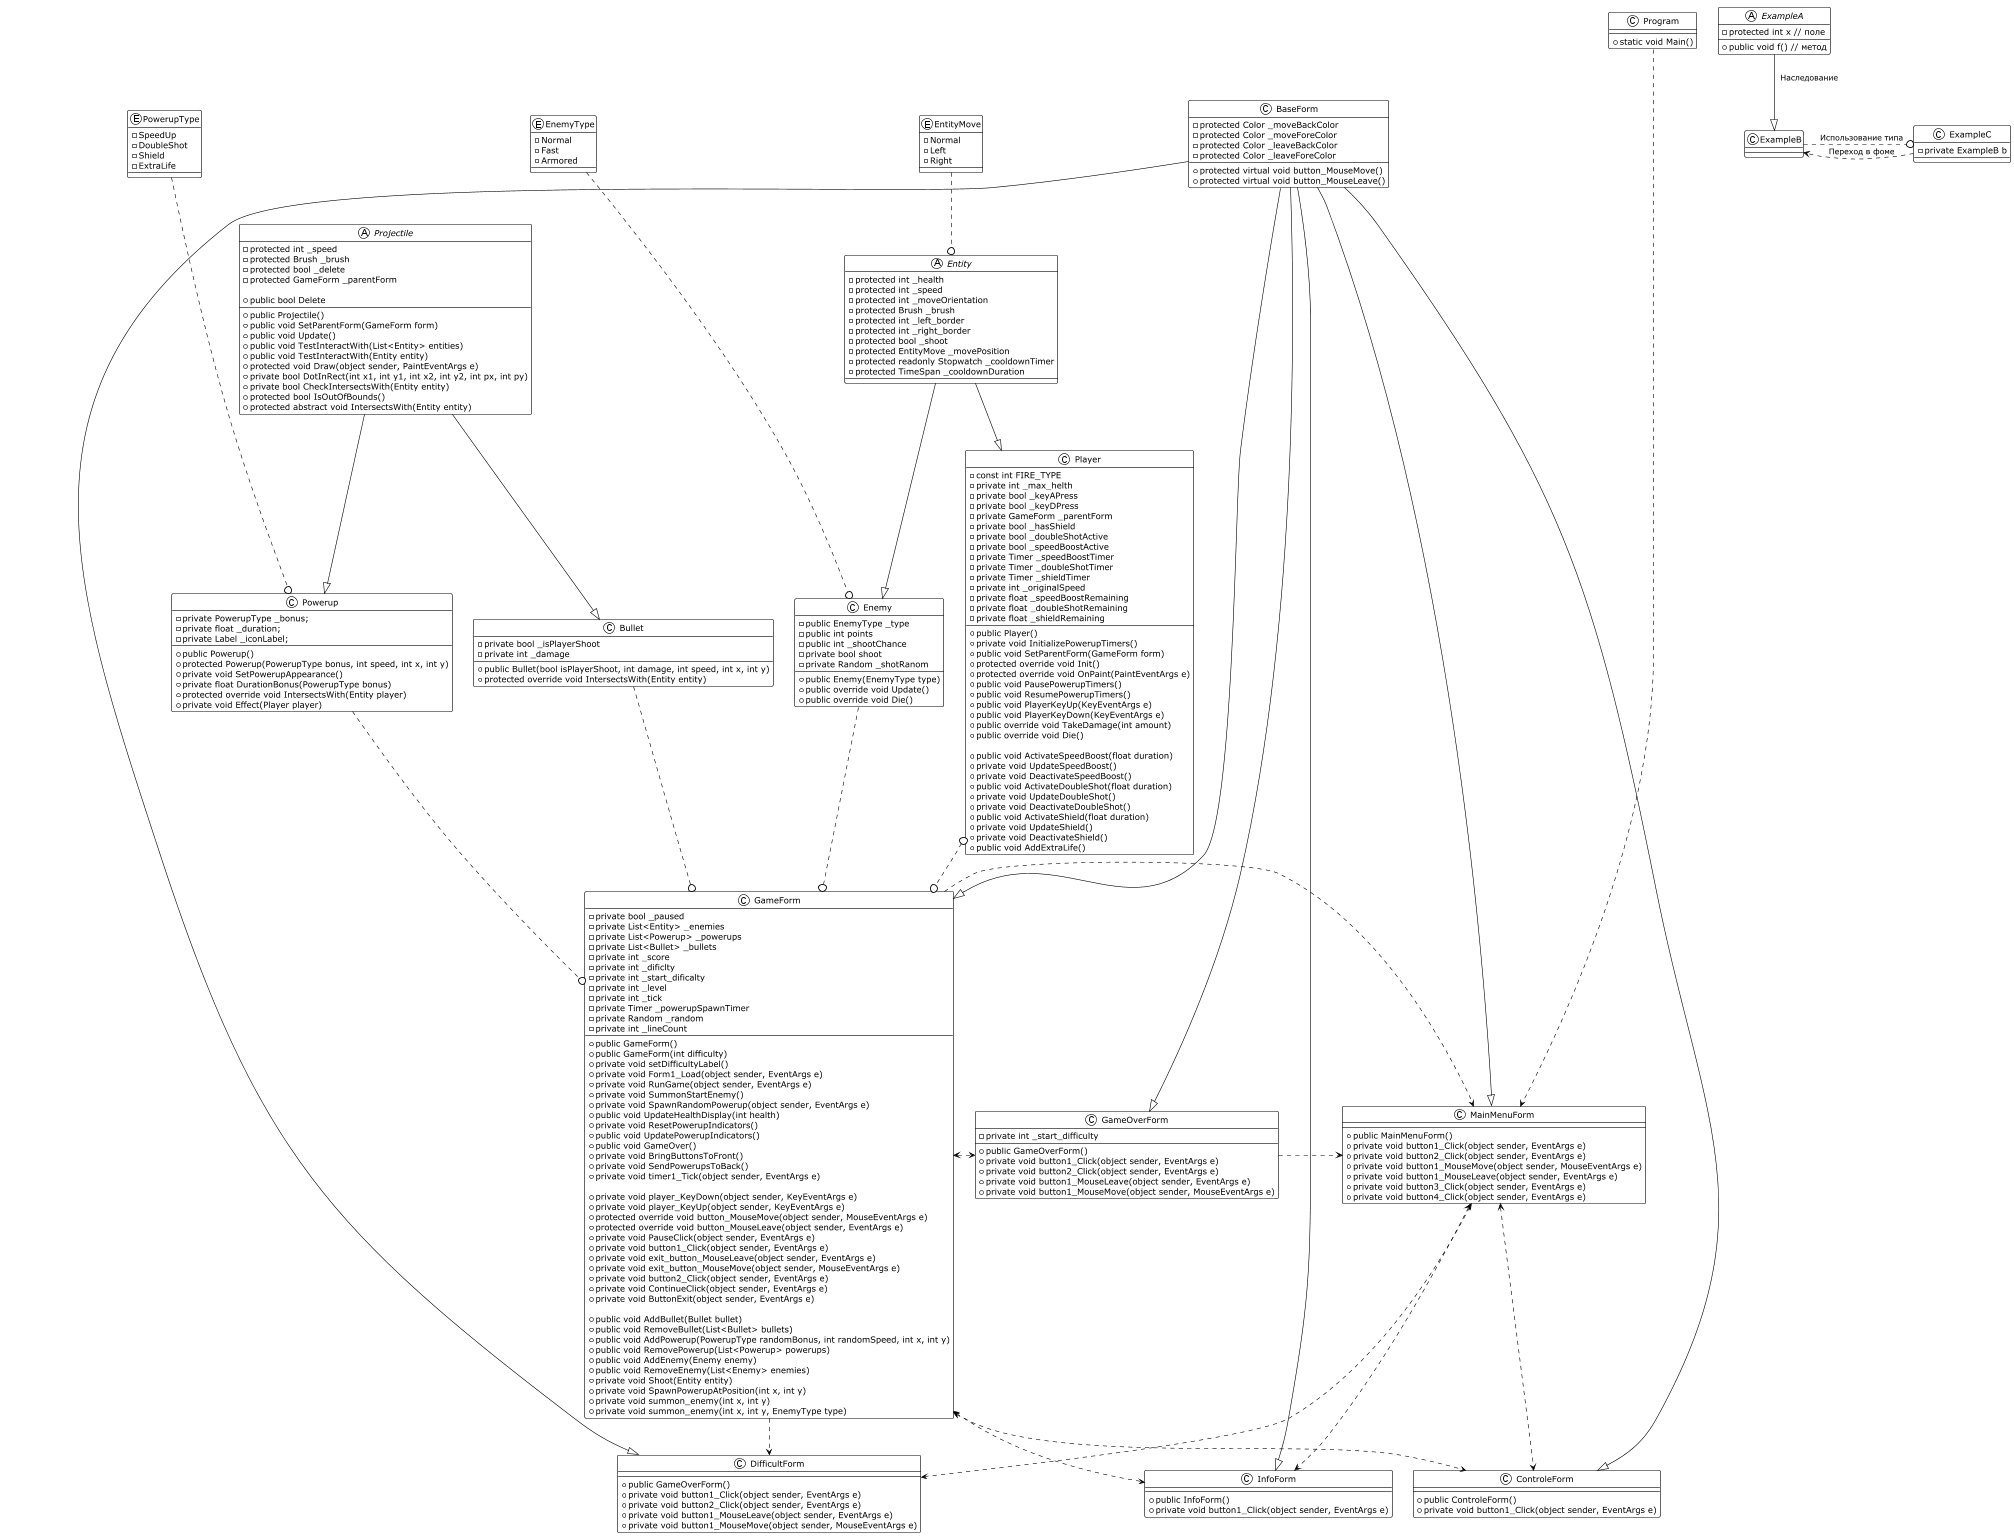

The diagram above was rendered by PlantUML. Its source (embedded in the PNG):
@startuml
!theme plain

Enum EntityMove {
  - Normal
  - Left
  - Right
}

abstract class Entity {
  - protected int _health
  - protected int _speed
  - protected int _moveOrientation
  - protected Brush _brush
  - protected int _left_border
  - protected int _right_border
  - protected bool _shoot
  - protected EntityMove _movePosition
  - protected readonly Stopwatch _cooldownTimer
  - protected TimeSpan _cooldownDuration
}

enum EnemyType {
  - Normal
  - Fast
  - Armored
}

class Enemy {
  - public EnemyType _type
  - public int points
  - public int _shootChance
  - private bool shoot
  - private Random _shotRanom
  + public Enemy(EnemyType type)
  + public override void Update()
  + public override void Die()
}

class Player {
  - const int FIRE_TYPE
  - private int _max_helth
  - private bool _keyAPress
  - private bool _keyDPress
  - private GameForm _parentForm
  - private bool _hasShield
  - private bool _doubleShotActive
  - private bool _speedBoostActive
  - private Timer _speedBoostTimer
  - private Timer _doubleShotTimer
  - private Timer _shieldTimer
  - private int _originalSpeed
  - private float _speedBoostRemaining
  - private float _doubleShotRemaining
  - private float _shieldRemaining
  
  + public Player()
  + private void InitializePowerupTimers()
  + public void SetParentForm(GameForm form)
  + protected override void Init()
  + protected override void OnPaint(PaintEventArgs e)
  + public void PausePowerupTimers()
  + public void ResumePowerupTimers()
  + public void PlayerKeyUp(KeyEventArgs e)
  + public void PlayerKeyDown(KeyEventArgs e)
  + public override void TakeDamage(int amount)
  + public override void Die()
  
  + public void ActivateSpeedBoost(float duration)
  + private void UpdateSpeedBoost()
  + private void DeactivateSpeedBoost()
  + public void ActivateDoubleShot(float duration)
  + private void UpdateDoubleShot()
  + private void DeactivateDoubleShot()
  + public void ActivateShield(float duration)
  + private void UpdateShield()
  + private void DeactivateShield()
  + public void AddExtraLife()
}

abstract class Projectile {
  - protected int _speed
  - protected Brush _brush
  - protected bool _delete
  - protected GameForm _parentForm
  
  + public Projectile()
  + public void SetParentForm(GameForm form)
  + public void Update()
  + public void TestInteractWith(List<Entity> entities)
  + public void TestInteractWith(Entity entity)
  + protected void Draw(object sender, PaintEventArgs e)
  + private bool DotInRect(int x1, int y1, int x2, int y2, int px, int py)
  + private bool CheckIntersectsWith(Entity entity)
  + protected bool IsOutOfBounds()
  + protected abstract void IntersectsWith(Entity entity)
  + public bool Delete
}

enum PowerupType {
  - SpeedUp
  - DoubleShot
  - Shield
  - ExtraLife
}

class Powerup {
  - private PowerupType _bonus;
  - private float _duration;
  - private Label _iconLabel;
  
  + public Powerup()
  + protected Powerup(PowerupType bonus, int speed, int x, int y)
  + private void SetPowerupAppearance()
  + private float DurationBonus(PowerupType bonus)
  + protected override void IntersectsWith(Entity player)
  + private void Effect(Player player)
}

class Bullet {
  - private bool _isPlayerShoot
  - private int _damage
  
  + public Bullet(bool isPlayerShoot, int damage, int speed, int x, int y)
  + protected override void IntersectsWith(Entity entity)
}



class BaseForm {
  - protected Color _moveBackColor
  - protected Color _moveForeColor
  - protected Color _leaveBackColor
  - protected Color _leaveForeColor
  + protected virtual void button_MouseMove()
  + protected virtual void button_MouseLeave()
}

class MainMenuForm {
  + public MainMenuForm()
  + private void button1_Click(object sender, EventArgs e)
  + private void button2_Click(object sender, EventArgs e)
  + private void button1_MouseMove(object sender, MouseEventArgs e)
  + private void button1_MouseLeave(object sender, EventArgs e)
  + private void button3_Click(object sender, EventArgs e)
  + private void button4_Click(object sender, EventArgs e)
}

class ControleForm {
  + public ControleForm()
  + private void button1_Click(object sender, EventArgs e)
}

class InfoForm {
  + public InfoForm()
  + private void button1_Click(object sender, EventArgs e)
}

class DifficultForm {
  + public GameOverForm()
  + private void button1_Click(object sender, EventArgs e)
  + private void button2_Click(object sender, EventArgs e)
  + private void button1_MouseLeave(object sender, EventArgs e)
  + private void button1_MouseMove(object sender, MouseEventArgs e)
}

class GameOverForm {
  - private int _start_difficulty
  + public GameOverForm()
  + private void button1_Click(object sender, EventArgs e)
  + private void button2_Click(object sender, EventArgs e)
  + private void button1_MouseLeave(object sender, EventArgs e)
  + private void button1_MouseMove(object sender, MouseEventArgs e)
}

class GameForm {
  - private bool _paused
  - private List<Entity> _enemies
  - private List<Powerup> _powerups
  - private List<Bullet> _bullets
  - private int _score
  - private int _dificlty
  - private int _start_dificalty
  - private int _level
  - private int _tick
  - private Timer _powerupSpawnTimer
  - private Random _random
  - private int _lineCount
  
  + public GameForm()
  + public GameForm(int difficulty)
  + private void setDifficultyLabel()
  + private void Form1_Load(object sender, EventArgs e)
  + private void RunGame(object sender, EventArgs e)
  + private void SummonStartEnemy()
  + private void SpawnRandomPowerup(object sender, EventArgs e)
  + public void UpdateHealthDisplay(int health)
  + private void ResetPowerupIndicators()
  + public void UpdatePowerupIndicators()
  + public void GameOver()
  + private void BringButtonsToFront()
  + private void SendPowerupsToBack()
  + private void timer1_Tick(object sender, EventArgs e)
  
  + private void player_KeyDown(object sender, KeyEventArgs e)
  + private void player_KeyUp(object sender, KeyEventArgs e)
  + protected override void button_MouseMove(object sender, MouseEventArgs e)
  + protected override void button_MouseLeave(object sender, EventArgs e)
  + private void PauseClick(object sender, EventArgs e)
  + private void button1_Click(object sender, EventArgs e)
  + private void exit_button_MouseLeave(object sender, EventArgs e)
  + private void exit_button_MouseMove(object sender, MouseEventArgs e)
  + private void button2_Click(object sender, EventArgs e)
  + private void ContinueClick(object sender, EventArgs e)
  + private void ButtonExit(object sender, EventArgs e)
}

class GameForm {

  + public void AddBullet(Bullet bullet)
  + public void RemoveBullet(List<Bullet> bullets)
  + public void AddPowerup(PowerupType randomBonus, int randomSpeed, int x, int y)
  + public void RemovePowerup(List<Powerup> powerups)
  + public void AddEnemy(Enemy enemy)
  + public void RemoveEnemy(List<Enemy> enemies)
  + private void Shoot(Entity entity)
  + private void SpawnPowerupAtPosition(int x, int y)
  + private void summon_enemy(int x, int y)
  + private void summon_enemy(int x, int y, EnemyType type)
}

class Program {
  + static void Main()
}



Entity --|> Player
Entity --|> Enemy

Projectile --|> Bullet
Projectile --|> Powerup

EntityMove ..0 Entity
EnemyType ...0 Enemy
PowerupType ...0 Powerup

Player 0..0 GameForm
Enemy ..0 GameForm
Bullet ..0 GameForm
Powerup ..0 GameForm

Program .....> MainMenuForm

BaseForm ----|> MainMenuForm
BaseForm ---|> ControleForm
BaseForm ---|> InfoForm
BaseForm ---|> DifficultForm
BaseForm ----|> GameForm
BaseForm ----|> GameOverForm

MainMenuForm <..> ControleForm
MainMenuForm <..> InfoForm
MainMenuForm <..> DifficultForm
GameForm <.> InfoForm
GameForm <.> ControleForm
GameForm .> DifficultForm
GameForm <.> GameOverForm
GameForm .> MainMenuForm
GameOverForm .> MainMenuForm



abstract ExampleA {
  - protected int x // поле
  + public void f() // метод
}
class ExampleB {
  
}
class ExampleC {
  - private ExampleB b
}

ExampleA --|> ExampleB: "  Наследование"
ExampleB .0 ExampleC: "  Использование типа"
ExampleC .> ExampleB: "  Переход в фоме"


@enduml